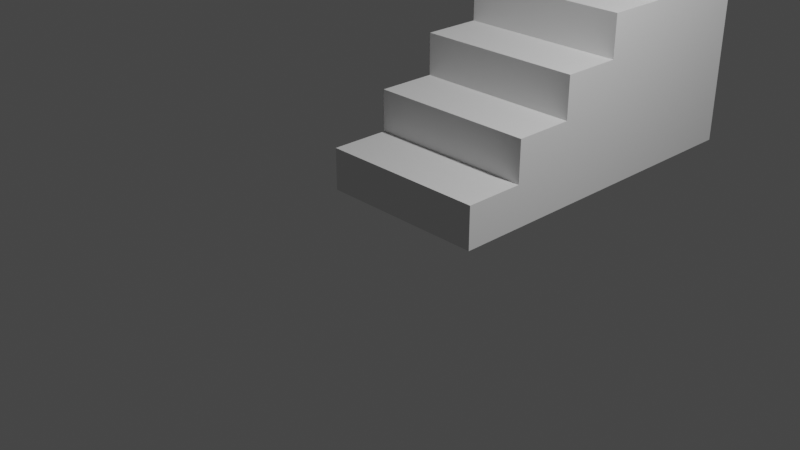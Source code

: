 # Source: stairsScript.blend  (saved by Blender 2.91.10; exported with 4.5.12 LTS)
import bpy
from mathutils import Matrix  # noqa: F401  (used for matrix-valued properties, if any)

bpy.ops.wm.read_factory_settings(use_empty=True)
scene = bpy.context.scene
scene.name = 'Scene'

# ---- collections
col_collection = bpy.data.collections.new('Collection'); scene.collection.children.link(col_collection)

# ---- world
world_world = bpy.data.worlds.new('World'); scene.world = world_world
world_world.use_nodes = True; world_world.node_tree.nodes.clear()
_N = world_world.node_tree.nodes; _L = world_world.node_tree.links
n0 = _N.new('ShaderNodeOutputWorld'); n0.name = 'World Output'; n0.location = (300, 300)
n1 = _N.new('ShaderNodeBackground'); n1.name = 'Background'; n1.location = (10, 300)
n1.inputs[0].default_value = (0.05088, 0.05088, 0.05088, 1.0)
_L.new(n1.outputs[0], n0.inputs[0])
n0.is_active_output = True
world_world.color = (0.05088, 0.05088, 0.05088)
world_world.use_sun_shadow = False
world_world.sun_shadow_jitter_overblur = 0.0

# ---- cameras
cam_camera = bpy.data.cameras.new('Camera')
cam_camera.clip_end = 100.0
cam_camera.ortho_scale = 7.314

# ---- lights
light_light = bpy.data.lights.new('Light', 'POINT')
light_light.transmission_factor = 0.0
light_light.energy = 1000.0
light_light.shadow_soft_size = 0.1
light_light.shadow_maximum_resolution = 0.006
light_light.use_absolute_resolution = True

# ---- meshes
me_stairs_001 = bpy.data.meshes.new('Stairs.001')
me_stairs_001.from_pydata([(-0.97, 0.0, 0.0), (0.97, 0.0, 0.0), (-0.97, 0.0, 0.4817), (0.97, 0.0, 0.4817), (-0.97, 0.6883, 0.4817), (0.97, 0.6883, 0.4817), (-0.97, 0.6883, 0.9633), (0.97, 0.6883, 0.9633), (-0.97, 1.377, 0.9633), (0.97, 1.377, 0.9633), (-0.97, 1.377, 1.445), (0.97, 1.377, 1.445), (-0.97, 2.065, 1.445), (0.97, 2.065, 1.445), (-0.97, 2.065, 1.927), (0.97, 2.065, 1.927), (-0.97, 2.753, 1.927), (0.97, 2.753, 1.927), (-0.97, 2.753, 2.408), (0.97, 2.753, 2.408), (-0.97, 3.442, 2.408), (0.97, 3.442, 2.408), (-0.97, 3.442, 2.89), (0.97, 3.442, 2.89), (-0.97, 4.13, 2.89), (0.97, 4.13, 2.89), (-0.97, 4.13, 0.0), (0.97, 4.13, 0.0)], [], [(0, 1, 3, 2), (4, 2, 3, 5), (4, 5, 7, 6), (8, 6, 7, 9), (8, 9, 11, 10), (12, 10, 11, 13), (12, 13, 15, 14), (16, 14, 15, 17), (16, 17, 19, 18), (20, 18, 19, 21), (20, 21, 23, 22), (24, 22, 23, 25), (24, 25, 27, 26), (0, 26, 27, 1), (0, 2, 4, 6, 8, 10, 12, 14, 16, 18, 20, 22, 24, 26), (27, 25, 23, 21, 19, 17, 15, 13, 11, 9, 7, 5, 3, 1)])
_uv = me_stairs_001.uv_layers.new(name='UVMap')
_uv.uv.foreach_set('vector', [-0.97, 0.0, 0.97, 0.0, 0.97, 0.4817, -0.97, 0.4817, -0.97, 1.17, -0.97, 0.4817, 0.97, 0.4817, 0.97, 1.17, -0.97, 1.17, 0.97, 1.17, 0.97, 1.652, -0.97, 1.652, -0.97, 2.34, -0.97, 1.652, 0.97, 1.652, 0.97, 2.34, -0.97, 2.34, 0.97, 2.34, 0.97, 2.822, -0.97, 2.822, -0.97, 3.51, -0.97, 2.822, 0.97, 2.822, 0.97, 3.51, -0.97, 3.51, 0.97, 3.51, 0.97, 3.992, -0.97, 3.992, -0.97, 4.68, -0.97, 3.992, 0.97, 3.992, 0.97, 4.68, -0.97, 4.68, 0.97, 4.68, 0.97, 5.162, -0.97, 5.162, -0.97, 5.85, -0.97, 5.162, 0.97, 5.162, 0.97, 5.85, -0.97, 5.85, 0.97, 5.85, 0.97, 6.332, -0.97, 6.332, -0.97, 7.02, -0.97, 6.332, 0.97, 6.332, 0.97, 7.02, -0.97, 2.89, 0.97, 2.89, 0.97, 0.0, -0.97, 0.0, -0.97, 4.13, -0.97, 0.0, 0.97, 0.0, 0.97, 4.13, 0.0, 0.0, 0.0, 0.4817, 0.6883, 0.4817, 0.6883, 0.9633, 1.377, 0.9633, 1.377, 1.445, 2.065, 1.445, 2.065, 1.927, 2.753, 1.927, 2.753, 2.408, 3.442, 2.408, 3.442, 2.89, 4.13, 2.89, 4.13, 0.0, 4.13, 0.0, 4.13, 2.89, 3.442, 2.89, 3.442, 2.408, 2.753, 2.408, 2.753, 1.927, 2.065, 1.927, 2.065, 1.445, 1.377, 1.445, 1.377, 0.9633, 0.6883, 0.9633, 0.6883, 0.4817, 0.0, 0.4817, 0.0, 0.0])
me_stairs_001.use_remesh_fix_poles = True
me_stairs_001.use_remesh_preserve_attributes = False
me_stairs_001.use_mirror_vertex_groups = False
me_stairs_001.update()

# ---- objects
ob_light = bpy.data.objects.new('Light', light_light)
ob_camera = bpy.data.objects.new('Camera', cam_camera)
ob_stairs_001 = bpy.data.objects.new('Stairs.001', me_stairs_001)

# ---- transforms, parenting, visibility, modifiers, constraints
ob_light.location = (4.076, 1.005, 5.904)
ob_light.rotation_euler = (0.6503, 0.05522, 1.866)
ob_light.lock_rotations_4d = False
ob_light.empty_display_type = 'ARROWS'
ob_light.color = (0.0, 0.0, 0.0, 0.0)
ob_light.lineart.crease_threshold = 0.0
ob_camera.location = (7.359, -6.926, 4.958)
ob_camera.rotation_euler = (1.109, 0.0, 0.8149)
ob_camera.lock_rotations_4d = False
ob_camera.empty_display_type = 'ARROWS'
ob_camera.color = (0.0, 0.0, 0.0, 0.0)
ob_camera.display_type = 'WIRE'
ob_camera.lineart.crease_threshold = 0.0
ob_stairs_001.location = (0.0, 0.0, 0.0)
ob_stairs_001.lineart.crease_threshold = 0.0

# ---- collection membership
col_collection.objects.link(ob_light)
col_collection.objects.link(ob_camera)
col_collection.objects.link(ob_stairs_001)

# ---- scene / render settings (as saved in the file)
scene.camera = ob_camera
scene.frame_start = 1; scene.frame_end = 250; scene.frame_set(1)
scene.render.engine = 'BLENDER_EEVEE_NEXT'
scene.cycles.use_denoising = False
scene.cycles.samples = 128
scene.cycles.sampling_pattern = 'TABULATED_SOBOL'
scene.cycles.use_adaptive_sampling = False
scene.cycles.use_light_tree = False
scene.view_settings.view_transform = 'Filmic'
bpy.context.view_layer.update()
